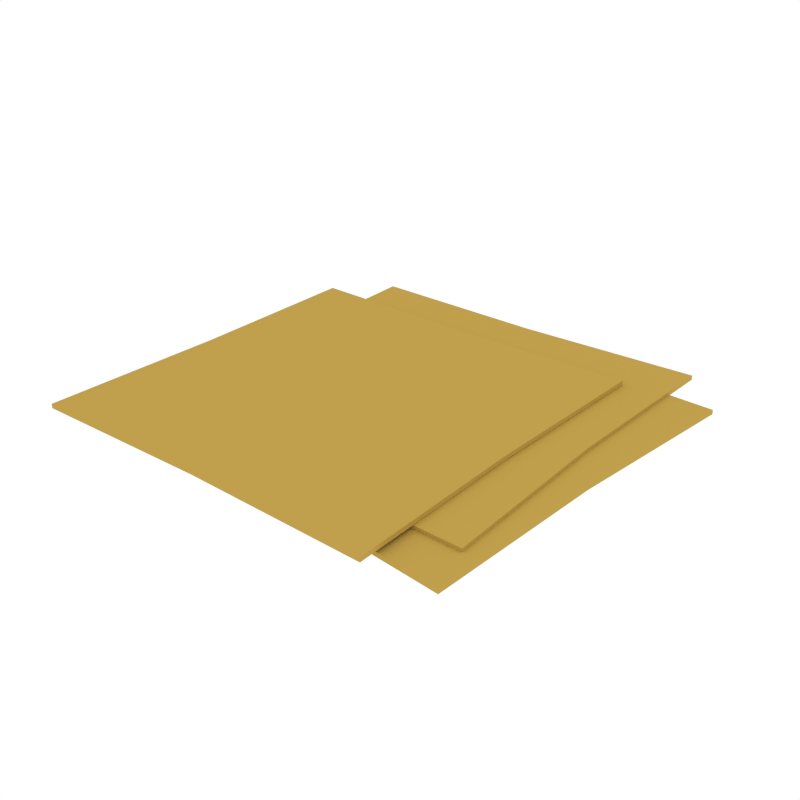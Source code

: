 # Source: Cheese_Singles.blend  (saved by Blender 2.79.0; exported with 4.5.12 LTS)
import bpy
from mathutils import Matrix  # noqa: F401  (used for matrix-valued properties, if any)

bpy.ops.wm.read_factory_settings(use_empty=True)
scene = bpy.context.scene
scene.name = 'Scene'

# ---- collections
col_collection_1 = bpy.data.collections.new('Collection 1'); scene.collection.children.link(col_collection_1)

# ---- materials (node trees are filled in below, after node groups)
mat_yellow = bpy.data.materials.new('Yellow')
mat_yellow.alpha_threshold = 0.0
mat_yellow.diffuse_color = (0.5277, 0.3498, 0.07252, 1.0)
mat_yellow.roughness = 0.5

# ---- material node trees

# ---- world
world_world = bpy.data.worlds.new('World'); scene.world = world_world
world_world.color = (1.0, 1.0, 1.0)
world_world.use_sun_shadow = False
world_world.sun_shadow_jitter_overblur = 0.0
world_world.cycles.sampling_method = 'NONE'
world_world.cycles.sample_map_resolution = 256

# ---- meshes
me_plane_002 = bpy.data.meshes.new('Plane.002')
me_plane_002.from_pydata([(-0.3158, -0.4387, -0.00694), (0.5219, -0.4297, -0.00694), (-0.3248, 0.399, -0.00694), (0.5129, 0.408, -0.00694), (-0.2822, -0.4735, -0.0146), (0.5534, -0.5332, -0.0146), (-0.2226, 0.3621, -0.0146), (0.613, 0.3024, -0.0146), (-0.4176, -0.567, 0.003735), (0.4201, -0.567, 0.003735), (-0.4176, 0.2707, 0.003735), (0.4201, 0.2707, 0.003735), (-0.4097, -0.1482, 0.003735), (0.4122, -0.1482, 0.003735), (0.001239, -0.5593, 0.003735), (0.001239, 0.2629, 0.003735), (0.001239, -0.1482, 0.003735), (0.1029, -0.4227, -0.00694), (0.09417, 0.392, -0.00694), (-0.3088, -0.01972, -0.00694), (0.5059, -0.01096, -0.00694), (0.09855, -0.01534, -0.00694), (-0.2407, -0.05657, -0.0146), (0.5715, -0.1145, -0.0146), (0.1364, -0.4917, -0.0146), (0.1944, 0.3205, -0.0146), (0.1654, -0.08556, -0.0146), (-0.3158, -0.4387, -0.01699), (0.5219, -0.4297, -0.01699), (-0.3248, 0.399, -0.01699), (0.5129, 0.408, -0.01699), (-0.2822, -0.4735, -0.02465), (0.5534, -0.5332, -0.02465), (-0.2226, 0.3621, -0.02465), (0.613, 0.3024, -0.02465), (-0.4176, -0.567, -0.006318), (0.4201, -0.567, -0.006318), (-0.4176, 0.2707, -0.006318), (0.4201, 0.2707, -0.006318), (-0.4097, -0.1482, -0.006318), (0.4122, -0.1482, -0.006318), (0.001239, -0.5593, -0.006318), (0.001239, 0.2629, -0.006318), (0.001239, -0.1482, -0.006318), (0.1029, -0.4227, -0.01699), (0.09417, 0.392, -0.01699), (-0.3088, -0.01972, -0.01699), (0.5059, -0.01096, -0.01699), (0.09855, -0.01534, -0.01699), (-0.2407, -0.05657, -0.02465), (0.5715, -0.1145, -0.02465), (0.1364, -0.4917, -0.02465), (0.1944, 0.3205, -0.02465), (0.1654, -0.08556, -0.02465)], [], [(21, 20, 3, 18), (26, 23, 7, 25), (16, 13, 11, 15), (14, 9, 13, 16), (8, 14, 16, 12), (12, 16, 15, 10), (19, 21, 18, 2), (0, 17, 21, 19), (17, 1, 20, 21), (24, 5, 23, 26), (4, 24, 26, 22), (22, 26, 25, 6), (48, 45, 30, 47), (53, 52, 34, 50), (43, 42, 38, 40), (41, 43, 40, 36), (35, 39, 43, 41), (39, 37, 42, 43), (46, 29, 45, 48), (27, 46, 48, 44), (44, 48, 47, 28), (51, 53, 50, 32), (31, 49, 53, 51), (49, 33, 52, 53), (0, 19, 46, 27), (1, 17, 44, 28), (3, 20, 47, 30), (2, 18, 45, 29), (4, 22, 49, 31), (5, 24, 51, 32), (7, 23, 50, 34), (6, 25, 52, 33), (8, 12, 39, 35), (9, 14, 41, 36), (11, 13, 40, 38), (10, 15, 42, 37), (12, 10, 37, 39), (13, 9, 36, 40), (14, 8, 35, 41), (15, 11, 38, 42), (17, 0, 27, 44), (18, 3, 30, 45), (19, 2, 29, 46), (20, 1, 28, 47), (22, 6, 33, 49), (23, 5, 32, 50), (24, 4, 31, 51), (25, 7, 34, 52)])
me_plane_002.materials.append(mat_yellow)
me_plane_002.use_remesh_preserve_volume = False
me_plane_002.use_remesh_preserve_attributes = False
me_plane_002.use_mirror_vertex_groups = False
me_plane_002.update()

# ---- objects
ob_cheese_singles = bpy.data.objects.new('Cheese_Singles', me_plane_002)

# ---- transforms, parenting, visibility, modifiers, constraints
ob_cheese_singles.location = (0.0, 0.0, 0.0)
ob_cheese_singles.lineart.crease_threshold = 0.0

# ---- collection membership
col_collection_1.objects.link(ob_cheese_singles)

# ---- scene / render settings (as saved in the file)
scene.frame_start = 1; scene.frame_end = 250; scene.frame_set(0)
scene.render.engine = 'CYCLES'
scene.render.resolution_x = 1000
scene.render.resolution_y = 1000
scene.render.dither_intensity = 0.0
scene.cycles.samples = 200
scene.cycles.sampling_pattern = 'TABULATED_SOBOL'
scene.cycles.light_sampling_threshold = 0.0
scene.cycles.use_adaptive_sampling = False
scene.cycles.use_light_tree = False
scene.cycles.caustics_reflective = False
scene.cycles.caustics_refractive = False
scene.cycles.blur_glossy = 0.0
scene.cycles.max_bounces = 2
scene.cycles.pixel_filter_type = 'GAUSSIAN'
scene.cycles.sample_clamp_indirect = 0.0
scene.view_settings.view_transform = 'Standard'
bpy.context.view_layer.update()

# ---- added for rendering (the .blend has no active camera): camera
cam_auto = bpy.data.cameras.new('AutoCamera')
cam_auto.lens = 50.0
cam_auto.sensor_width = 36.0
cam_auto.clip_end = 1000.0
ob_auto_camera = bpy.data.objects.new('AutoCamera', cam_auto)
scene.collection.objects.link(ob_auto_camera)
ob_auto_camera.location = (1.41067, -1.65508, 1.03992)
ob_auto_camera.rotation_euler = (1.09748, -7.21219e-08, 0.694738)
scene.camera = ob_auto_camera
bpy.context.view_layer.update()
